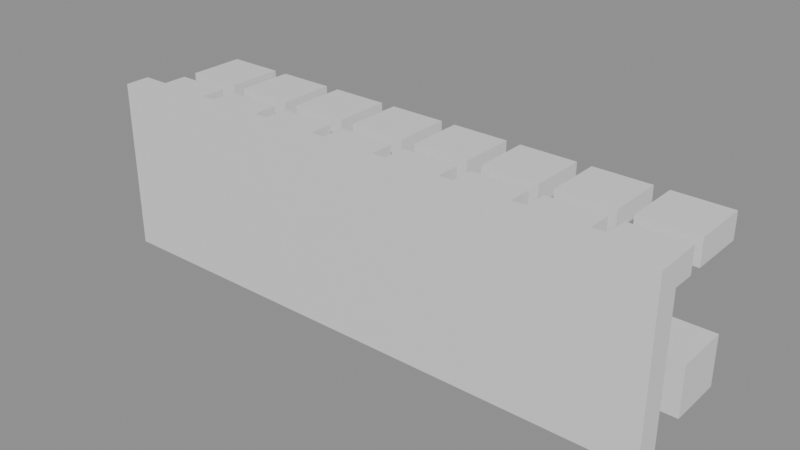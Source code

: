 # Source: building_lego.blend  (saved by Blender 5.0.119; exported with 4.5.12 LTS)
import bpy
from mathutils import Matrix  # noqa: F401  (used for matrix-valued properties, if any)

bpy.ops.wm.read_factory_settings(use_empty=True)
scene = bpy.context.scene
scene.name = 'Scene'

# ---- collections
col_01_paredes_externas = bpy.data.collections.new('01_Paredes_Externas'); scene.collection.children.link(col_01_paredes_externas)
col_04_moveis_decoracoes = bpy.data.collections.new('04_Moveis_Decoracoes'); scene.collection.children.link(col_04_moveis_decoracoes)

# ---- materials (node trees are filled in below, after node groups)
mat_mat_parede_externa = bpy.data.materials.new('Mat_Parede_Externa')
mat_mat_moveis = bpy.data.materials.new('Mat_Moveis')

# ---- material node trees
mat_mat_parede_externa.use_nodes = True; mat_mat_parede_externa.node_tree.nodes.clear()
_N = mat_mat_parede_externa.node_tree.nodes; _L = mat_mat_parede_externa.node_tree.links
n0 = _N.new('ShaderNodeBsdfPrincipled'); n0.name = 'BSDF - Pré-fundamentado'; n0.location = (-200, 100)
n1 = _N.new('ShaderNodeOutputMaterial'); n1.name = 'Saída de material'; n1.location = (200, 100)
_L.new(n0.outputs[0], n1.inputs[0])
n1.is_active_output = True
mat_mat_moveis.use_nodes = True; mat_mat_moveis.node_tree.nodes.clear()
_N = mat_mat_moveis.node_tree.nodes; _L = mat_mat_moveis.node_tree.links
n0 = _N.new('ShaderNodeBsdfPrincipled'); n0.name = 'BSDF - Pré-fundamentado'; n0.location = (-200, 100)
n1 = _N.new('ShaderNodeOutputMaterial'); n1.name = 'Saída de material'; n1.location = (200, 100)
_L.new(n0.outputs[0], n1.inputs[0])
n1.is_active_output = True

# ---- meshes
me_bloco_wall_800_544_z25 = bpy.data.meshes.new('Bloco_wall_800_544_z25')
me_bloco_wall_800_544_z25.from_pydata([(-0.5, -0.175, -1.2), (0.5, -0.175, -1.2), (0.5, 0.175, -1.2), (-0.5, 0.175, -1.2), (-0.5, -0.175, 1.2), (0.5, -0.175, 1.2), (0.5, 0.175, 1.2), (-0.5, 0.175, 1.2)], [], [(0, 1, 2, 3), (4, 7, 6, 5), (0, 4, 5, 1), (2, 6, 7, 3), (0, 3, 7, 4), (1, 5, 6, 2)])
me_bloco_wall_800_544_z25.materials.append(mat_mat_parede_externa)
me_bloco_wall_800_544_z25.update()
me_bloco_wall_801_544_z25 = bpy.data.meshes.new('Bloco_wall_801_544_z25')
me_bloco_wall_801_544_z25.from_pydata([(-0.5, -0.175, -1.2), (0.5, -0.175, -1.2), (0.5, 0.175, -1.2), (-0.5, 0.175, -1.2), (-0.5, -0.175, 1.2), (0.5, -0.175, 1.2), (0.5, 0.175, 1.2), (-0.5, 0.175, 1.2)], [], [(0, 1, 2, 3), (4, 7, 6, 5), (0, 4, 5, 1), (2, 6, 7, 3), (0, 3, 7, 4), (1, 5, 6, 2)])
me_bloco_wall_801_544_z25.materials.append(mat_mat_parede_externa)
me_bloco_wall_801_544_z25.update()
me_bloco_wall_802_544_z25 = bpy.data.meshes.new('Bloco_wall_802_544_z25')
me_bloco_wall_802_544_z25.from_pydata([(-0.5, -0.175, -1.2), (0.5, -0.175, -1.2), (0.5, 0.175, -1.2), (-0.5, 0.175, -1.2), (-0.5, -0.175, 1.2), (0.5, -0.175, 1.2), (0.5, 0.175, 1.2), (-0.5, 0.175, 1.2)], [], [(0, 1, 2, 3), (4, 7, 6, 5), (0, 4, 5, 1), (2, 6, 7, 3), (0, 3, 7, 4), (1, 5, 6, 2)])
me_bloco_wall_802_544_z25.materials.append(mat_mat_parede_externa)
me_bloco_wall_802_544_z25.update()
me_bloco_wall_803_544_z25 = bpy.data.meshes.new('Bloco_wall_803_544_z25')
me_bloco_wall_803_544_z25.from_pydata([(-0.5, -0.175, -1.2), (0.5, -0.175, -1.2), (0.5, 0.175, -1.2), (-0.5, 0.175, -1.2), (-0.5, -0.175, 1.2), (0.5, -0.175, 1.2), (0.5, 0.175, 1.2), (-0.5, 0.175, 1.2)], [], [(0, 1, 2, 3), (4, 7, 6, 5), (0, 4, 5, 1), (2, 6, 7, 3), (0, 3, 7, 4), (1, 5, 6, 2)])
me_bloco_wall_803_544_z25.materials.append(mat_mat_parede_externa)
me_bloco_wall_803_544_z25.update()
me_bloco_wall_804_544_z25 = bpy.data.meshes.new('Bloco_wall_804_544_z25')
me_bloco_wall_804_544_z25.from_pydata([(-0.5, -0.175, -1.2), (0.5, -0.175, -1.2), (0.5, 0.175, -1.2), (-0.5, 0.175, -1.2), (-0.5, -0.175, 1.2), (0.5, -0.175, 1.2), (0.5, 0.175, 1.2), (-0.5, 0.175, 1.2)], [], [(0, 1, 2, 3), (4, 7, 6, 5), (0, 4, 5, 1), (2, 6, 7, 3), (0, 3, 7, 4), (1, 5, 6, 2)])
me_bloco_wall_804_544_z25.materials.append(mat_mat_parede_externa)
me_bloco_wall_804_544_z25.update()
me_bloco_wall_805_544_z25 = bpy.data.meshes.new('Bloco_wall_805_544_z25')
me_bloco_wall_805_544_z25.from_pydata([(-0.5, -0.175, -1.2), (0.5, -0.175, -1.2), (0.5, 0.175, -1.2), (-0.5, 0.175, -1.2), (-0.5, -0.175, 1.2), (0.5, -0.175, 1.2), (0.5, 0.175, 1.2), (-0.5, 0.175, 1.2)], [], [(0, 1, 2, 3), (4, 7, 6, 5), (0, 4, 5, 1), (2, 6, 7, 3), (0, 3, 7, 4), (1, 5, 6, 2)])
me_bloco_wall_805_544_z25.materials.append(mat_mat_parede_externa)
me_bloco_wall_805_544_z25.update()
me_bloco_wall_806_544_z25 = bpy.data.meshes.new('Bloco_wall_806_544_z25')
me_bloco_wall_806_544_z25.from_pydata([(-0.5, -0.175, -1.2), (0.5, -0.175, -1.2), (0.5, 0.175, -1.2), (-0.5, 0.175, -1.2), (-0.5, -0.175, 1.2), (0.5, -0.175, 1.2), (0.5, 0.175, 1.2), (-0.5, 0.175, 1.2)], [], [(0, 1, 2, 3), (4, 7, 6, 5), (0, 4, 5, 1), (2, 6, 7, 3), (0, 3, 7, 4), (1, 5, 6, 2)])
me_bloco_wall_806_544_z25.materials.append(mat_mat_parede_externa)
me_bloco_wall_806_544_z25.update()
me_bloco_wall_807_544_z25 = bpy.data.meshes.new('Bloco_wall_807_544_z25')
me_bloco_wall_807_544_z25.from_pydata([(-0.5, -0.175, -1.2), (0.5, -0.175, -1.2), (0.5, 0.175, -1.2), (-0.5, 0.175, -1.2), (-0.5, -0.175, 1.2), (0.5, -0.175, 1.2), (0.5, 0.175, 1.2), (-0.5, 0.175, 1.2)], [], [(0, 1, 2, 3), (4, 7, 6, 5), (0, 4, 5, 1), (2, 6, 7, 3), (0, 3, 7, 4), (1, 5, 6, 2)])
me_bloco_wall_807_544_z25.materials.append(mat_mat_parede_externa)
me_bloco_wall_807_544_z25.update()
me_movel_ceramic_roof_800_544_z41 = bpy.data.meshes.new('Movel_ceramic_roof_800_544_z41')
me_movel_ceramic_roof_800_544_z41.from_pydata([(-0.4, -0.4, -0.18), (0.4, -0.4, -0.18), (0.4, 0.4, -0.18), (-0.4, 0.4, -0.18), (-0.4, -0.4, 0.18), (0.4, -0.4, 0.18), (0.4, 0.4, 0.18), (-0.4, 0.4, 0.18)], [], [(0, 1, 2, 3), (4, 7, 6, 5), (0, 4, 5, 1), (2, 6, 7, 3), (0, 3, 7, 4), (1, 5, 6, 2)])
me_movel_ceramic_roof_800_544_z41.materials.append(mat_mat_moveis)
me_movel_ceramic_roof_800_544_z41.update()
me_movel_ceramic_roof_801_544_z41 = bpy.data.meshes.new('Movel_ceramic_roof_801_544_z41')
me_movel_ceramic_roof_801_544_z41.from_pydata([(-0.4, -0.4, -0.18), (0.4, -0.4, -0.18), (0.4, 0.4, -0.18), (-0.4, 0.4, -0.18), (-0.4, -0.4, 0.18), (0.4, -0.4, 0.18), (0.4, 0.4, 0.18), (-0.4, 0.4, 0.18)], [], [(0, 1, 2, 3), (4, 7, 6, 5), (0, 4, 5, 1), (2, 6, 7, 3), (0, 3, 7, 4), (1, 5, 6, 2)])
me_movel_ceramic_roof_801_544_z41.materials.append(mat_mat_moveis)
me_movel_ceramic_roof_801_544_z41.update()
me_movel_ceramic_roof_802_544_z41 = bpy.data.meshes.new('Movel_ceramic_roof_802_544_z41')
me_movel_ceramic_roof_802_544_z41.from_pydata([(-0.4, -0.4, -0.18), (0.4, -0.4, -0.18), (0.4, 0.4, -0.18), (-0.4, 0.4, -0.18), (-0.4, -0.4, 0.18), (0.4, -0.4, 0.18), (0.4, 0.4, 0.18), (-0.4, 0.4, 0.18)], [], [(0, 1, 2, 3), (4, 7, 6, 5), (0, 4, 5, 1), (2, 6, 7, 3), (0, 3, 7, 4), (1, 5, 6, 2)])
me_movel_ceramic_roof_802_544_z41.materials.append(mat_mat_moveis)
me_movel_ceramic_roof_802_544_z41.update()
me_movel_ceramic_roof_803_544_z41 = bpy.data.meshes.new('Movel_ceramic_roof_803_544_z41')
me_movel_ceramic_roof_803_544_z41.from_pydata([(-0.4, -0.4, -0.18), (0.4, -0.4, -0.18), (0.4, 0.4, -0.18), (-0.4, 0.4, -0.18), (-0.4, -0.4, 0.18), (0.4, -0.4, 0.18), (0.4, 0.4, 0.18), (-0.4, 0.4, 0.18)], [], [(0, 1, 2, 3), (4, 7, 6, 5), (0, 4, 5, 1), (2, 6, 7, 3), (0, 3, 7, 4), (1, 5, 6, 2)])
me_movel_ceramic_roof_803_544_z41.materials.append(mat_mat_moveis)
me_movel_ceramic_roof_803_544_z41.update()
me_movel_ceramic_roof_804_544_z41 = bpy.data.meshes.new('Movel_ceramic_roof_804_544_z41')
me_movel_ceramic_roof_804_544_z41.from_pydata([(-0.4, -0.4, -0.18), (0.4, -0.4, -0.18), (0.4, 0.4, -0.18), (-0.4, 0.4, -0.18), (-0.4, -0.4, 0.18), (0.4, -0.4, 0.18), (0.4, 0.4, 0.18), (-0.4, 0.4, 0.18)], [], [(0, 1, 2, 3), (4, 7, 6, 5), (0, 4, 5, 1), (2, 6, 7, 3), (0, 3, 7, 4), (1, 5, 6, 2)])
me_movel_ceramic_roof_804_544_z41.materials.append(mat_mat_moveis)
me_movel_ceramic_roof_804_544_z41.update()
me_movel_ceramic_roof_805_544_z41 = bpy.data.meshes.new('Movel_ceramic_roof_805_544_z41')
me_movel_ceramic_roof_805_544_z41.from_pydata([(-0.4, -0.4, -0.18), (0.4, -0.4, -0.18), (0.4, 0.4, -0.18), (-0.4, 0.4, -0.18), (-0.4, -0.4, 0.18), (0.4, -0.4, 0.18), (0.4, 0.4, 0.18), (-0.4, 0.4, 0.18)], [], [(0, 1, 2, 3), (4, 7, 6, 5), (0, 4, 5, 1), (2, 6, 7, 3), (0, 3, 7, 4), (1, 5, 6, 2)])
me_movel_ceramic_roof_805_544_z41.materials.append(mat_mat_moveis)
me_movel_ceramic_roof_805_544_z41.update()
me_movel_ceramic_roof_806_544_z41 = bpy.data.meshes.new('Movel_ceramic_roof_806_544_z41')
me_movel_ceramic_roof_806_544_z41.from_pydata([(-0.4, -0.4, -0.18), (0.4, -0.4, -0.18), (0.4, 0.4, -0.18), (-0.4, 0.4, -0.18), (-0.4, -0.4, 0.18), (0.4, -0.4, 0.18), (0.4, 0.4, 0.18), (-0.4, 0.4, 0.18)], [], [(0, 1, 2, 3), (4, 7, 6, 5), (0, 4, 5, 1), (2, 6, 7, 3), (0, 3, 7, 4), (1, 5, 6, 2)])
me_movel_ceramic_roof_806_544_z41.materials.append(mat_mat_moveis)
me_movel_ceramic_roof_806_544_z41.update()
me_movel_ceramic_roof_807_544_z41 = bpy.data.meshes.new('Movel_ceramic_roof_807_544_z41')
me_movel_ceramic_roof_807_544_z41.from_pydata([(-0.4, -0.4, -0.18), (0.4, -0.4, -0.18), (0.4, 0.4, -0.18), (-0.4, 0.4, -0.18), (-0.4, -0.4, 0.18), (0.4, -0.4, 0.18), (0.4, 0.4, 0.18), (-0.4, 0.4, 0.18)], [], [(0, 1, 2, 3), (4, 7, 6, 5), (0, 4, 5, 1), (2, 6, 7, 3), (0, 3, 7, 4), (1, 5, 6, 2)])
me_movel_ceramic_roof_807_544_z41.materials.append(mat_mat_moveis)
me_movel_ceramic_roof_807_544_z41.update()
me_movel_vines_800_545_z25 = bpy.data.meshes.new('Movel_vines_800_545_z25')
me_movel_vines_800_545_z25.from_pydata([(-0.4, -0.4, -0.06), (0.4, -0.4, -0.06), (0.4, 0.4, -0.06), (-0.4, 0.4, -0.06), (-0.4, -0.4, 0.06), (0.4, -0.4, 0.06), (0.4, 0.4, 0.06), (-0.4, 0.4, 0.06)], [], [(0, 1, 2, 3), (4, 7, 6, 5), (0, 4, 5, 1), (2, 6, 7, 3), (0, 3, 7, 4), (1, 5, 6, 2)])
me_movel_vines_800_545_z25.materials.append(mat_mat_moveis)
me_movel_vines_800_545_z25.update()
me_movel_ceramic_roof_800_545_z41 = bpy.data.meshes.new('Movel_ceramic_roof_800_545_z41')
me_movel_ceramic_roof_800_545_z41.from_pydata([(-0.4, -0.4, -0.18), (0.4, -0.4, -0.18), (0.4, 0.4, -0.18), (-0.4, 0.4, -0.18), (-0.4, -0.4, 0.18), (0.4, -0.4, 0.18), (0.4, 0.4, 0.18), (-0.4, 0.4, 0.18)], [], [(0, 1, 2, 3), (4, 7, 6, 5), (0, 4, 5, 1), (2, 6, 7, 3), (0, 3, 7, 4), (1, 5, 6, 2)])
me_movel_ceramic_roof_800_545_z41.materials.append(mat_mat_moveis)
me_movel_ceramic_roof_800_545_z41.update()
me_movel_flowers_800_545_z25 = bpy.data.meshes.new('Movel_flowers_800_545_z25')
me_movel_flowers_800_545_z25.from_pydata([(-0.4, -0.4, -0.06), (0.4, -0.4, -0.06), (0.4, 0.4, -0.06), (-0.4, 0.4, -0.06), (-0.4, -0.4, 0.06), (0.4, -0.4, 0.06), (0.4, 0.4, 0.06), (-0.4, 0.4, 0.06)], [], [(0, 1, 2, 3), (4, 7, 6, 5), (0, 4, 5, 1), (2, 6, 7, 3), (0, 3, 7, 4), (1, 5, 6, 2)])
me_movel_flowers_800_545_z25.materials.append(mat_mat_moveis)
me_movel_flowers_800_545_z25.update()
me_movel_ceramic_roof_801_545_z41 = bpy.data.meshes.new('Movel_ceramic_roof_801_545_z41')
me_movel_ceramic_roof_801_545_z41.from_pydata([(-0.4, -0.4, -0.18), (0.4, -0.4, -0.18), (0.4, 0.4, -0.18), (-0.4, 0.4, -0.18), (-0.4, -0.4, 0.18), (0.4, -0.4, 0.18), (0.4, 0.4, 0.18), (-0.4, 0.4, 0.18)], [], [(0, 1, 2, 3), (4, 7, 6, 5), (0, 4, 5, 1), (2, 6, 7, 3), (0, 3, 7, 4), (1, 5, 6, 2)])
me_movel_ceramic_roof_801_545_z41.materials.append(mat_mat_moveis)
me_movel_ceramic_roof_801_545_z41.update()
me_movel_orfluer_flowers_801_545_z25 = bpy.data.meshes.new('Movel_orfluer_flowers_801_545_z25')
me_movel_orfluer_flowers_801_545_z25.from_pydata([(-0.4, -0.4, -0.06), (0.4, -0.4, -0.06), (0.4, 0.4, -0.06), (-0.4, 0.4, -0.06), (-0.4, -0.4, 0.06), (0.4, -0.4, 0.06), (0.4, 0.4, 0.06), (-0.4, 0.4, 0.06)], [], [(0, 1, 2, 3), (4, 7, 6, 5), (0, 4, 5, 1), (2, 6, 7, 3), (0, 3, 7, 4), (1, 5, 6, 2)])
me_movel_orfluer_flowers_801_545_z25.materials.append(mat_mat_moveis)
me_movel_orfluer_flowers_801_545_z25.update()
me_movel_vines_802_545_z25 = bpy.data.meshes.new('Movel_vines_802_545_z25')
me_movel_vines_802_545_z25.from_pydata([(-0.4, -0.4, -0.06), (0.4, -0.4, -0.06), (0.4, 0.4, -0.06), (-0.4, 0.4, -0.06), (-0.4, -0.4, 0.06), (0.4, -0.4, 0.06), (0.4, 0.4, 0.06), (-0.4, 0.4, 0.06)], [], [(0, 1, 2, 3), (4, 7, 6, 5), (0, 4, 5, 1), (2, 6, 7, 3), (0, 3, 7, 4), (1, 5, 6, 2)])
me_movel_vines_802_545_z25.materials.append(mat_mat_moveis)
me_movel_vines_802_545_z25.update()
me_movel_ceramic_roof_802_545_z41 = bpy.data.meshes.new('Movel_ceramic_roof_802_545_z41')
me_movel_ceramic_roof_802_545_z41.from_pydata([(-0.4, -0.4, -0.18), (0.4, -0.4, -0.18), (0.4, 0.4, -0.18), (-0.4, 0.4, -0.18), (-0.4, -0.4, 0.18), (0.4, -0.4, 0.18), (0.4, 0.4, 0.18), (-0.4, 0.4, 0.18)], [], [(0, 1, 2, 3), (4, 7, 6, 5), (0, 4, 5, 1), (2, 6, 7, 3), (0, 3, 7, 4), (1, 5, 6, 2)])
me_movel_ceramic_roof_802_545_z41.materials.append(mat_mat_moveis)
me_movel_ceramic_roof_802_545_z41.update()
me_movel_ceramic_roof_803_545_z41 = bpy.data.meshes.new('Movel_ceramic_roof_803_545_z41')
me_movel_ceramic_roof_803_545_z41.from_pydata([(-0.4, -0.4, -0.18), (0.4, -0.4, -0.18), (0.4, 0.4, -0.18), (-0.4, 0.4, -0.18), (-0.4, -0.4, 0.18), (0.4, -0.4, 0.18), (0.4, 0.4, 0.18), (-0.4, 0.4, 0.18)], [], [(0, 1, 2, 3), (4, 7, 6, 5), (0, 4, 5, 1), (2, 6, 7, 3), (0, 3, 7, 4), (1, 5, 6, 2)])
me_movel_ceramic_roof_803_545_z41.materials.append(mat_mat_moveis)
me_movel_ceramic_roof_803_545_z41.update()
me_movel_ceramic_roof_804_545_z41 = bpy.data.meshes.new('Movel_ceramic_roof_804_545_z41')
me_movel_ceramic_roof_804_545_z41.from_pydata([(-0.4, -0.4, -0.18), (0.4, -0.4, -0.18), (0.4, 0.4, -0.18), (-0.4, 0.4, -0.18), (-0.4, -0.4, 0.18), (0.4, -0.4, 0.18), (0.4, 0.4, 0.18), (-0.4, 0.4, 0.18)], [], [(0, 1, 2, 3), (4, 7, 6, 5), (0, 4, 5, 1), (2, 6, 7, 3), (0, 3, 7, 4), (1, 5, 6, 2)])
me_movel_ceramic_roof_804_545_z41.materials.append(mat_mat_moveis)
me_movel_ceramic_roof_804_545_z41.update()
me_movel_ceramic_roof_805_545_z41 = bpy.data.meshes.new('Movel_ceramic_roof_805_545_z41')
me_movel_ceramic_roof_805_545_z41.from_pydata([(-0.4, -0.4, -0.18), (0.4, -0.4, -0.18), (0.4, 0.4, -0.18), (-0.4, 0.4, -0.18), (-0.4, -0.4, 0.18), (0.4, -0.4, 0.18), (0.4, 0.4, 0.18), (-0.4, 0.4, 0.18)], [], [(0, 1, 2, 3), (4, 7, 6, 5), (0, 4, 5, 1), (2, 6, 7, 3), (0, 3, 7, 4), (1, 5, 6, 2)])
me_movel_ceramic_roof_805_545_z41.materials.append(mat_mat_moveis)
me_movel_ceramic_roof_805_545_z41.update()
me_movel_untrimmed_hedge_805_545_z25 = bpy.data.meshes.new('Movel_untrimmed_hedge_805_545_z25')
me_movel_untrimmed_hedge_805_545_z25.from_pydata([(-0.4, -0.4, -0.36), (0.4, -0.4, -0.36), (0.4, 0.4, -0.36), (-0.4, 0.4, -0.36), (-0.4, -0.4, 0.36), (0.4, -0.4, 0.36), (0.4, 0.4, 0.36), (-0.4, 0.4, 0.36)], [], [(0, 1, 2, 3), (4, 7, 6, 5), (0, 4, 5, 1), (2, 6, 7, 3), (0, 3, 7, 4), (1, 5, 6, 2)])
me_movel_untrimmed_hedge_805_545_z25.materials.append(mat_mat_moveis)
me_movel_untrimmed_hedge_805_545_z25.update()
me_movel_ceramic_roof_806_545_z41 = bpy.data.meshes.new('Movel_ceramic_roof_806_545_z41')
me_movel_ceramic_roof_806_545_z41.from_pydata([(-0.4, -0.4, -0.18), (0.4, -0.4, -0.18), (0.4, 0.4, -0.18), (-0.4, 0.4, -0.18), (-0.4, -0.4, 0.18), (0.4, -0.4, 0.18), (0.4, 0.4, 0.18), (-0.4, 0.4, 0.18)], [], [(0, 1, 2, 3), (4, 7, 6, 5), (0, 4, 5, 1), (2, 6, 7, 3), (0, 3, 7, 4), (1, 5, 6, 2)])
me_movel_ceramic_roof_806_545_z41.materials.append(mat_mat_moveis)
me_movel_ceramic_roof_806_545_z41.update()
me_movel_untrimmed_hedge_806_545_z25 = bpy.data.meshes.new('Movel_untrimmed_hedge_806_545_z25')
me_movel_untrimmed_hedge_806_545_z25.from_pydata([(-0.4, -0.4, -0.36), (0.4, -0.4, -0.36), (0.4, 0.4, -0.36), (-0.4, 0.4, -0.36), (-0.4, -0.4, 0.36), (0.4, -0.4, 0.36), (0.4, 0.4, 0.36), (-0.4, 0.4, 0.36)], [], [(0, 1, 2, 3), (4, 7, 6, 5), (0, 4, 5, 1), (2, 6, 7, 3), (0, 3, 7, 4), (1, 5, 6, 2)])
me_movel_untrimmed_hedge_806_545_z25.materials.append(mat_mat_moveis)
me_movel_untrimmed_hedge_806_545_z25.update()
me_movel_ceramic_roof_807_545_z41 = bpy.data.meshes.new('Movel_ceramic_roof_807_545_z41')
me_movel_ceramic_roof_807_545_z41.from_pydata([(-0.4, -0.4, -0.18), (0.4, -0.4, -0.18), (0.4, 0.4, -0.18), (-0.4, 0.4, -0.18), (-0.4, -0.4, 0.18), (0.4, -0.4, 0.18), (0.4, 0.4, 0.18), (-0.4, 0.4, 0.18)], [], [(0, 1, 2, 3), (4, 7, 6, 5), (0, 4, 5, 1), (2, 6, 7, 3), (0, 3, 7, 4), (1, 5, 6, 2)])
me_movel_ceramic_roof_807_545_z41.materials.append(mat_mat_moveis)
me_movel_ceramic_roof_807_545_z41.update()
me_movel_untrimmed_hedge_807_545_z25 = bpy.data.meshes.new('Movel_untrimmed_hedge_807_545_z25')
me_movel_untrimmed_hedge_807_545_z25.from_pydata([(-0.4, -0.4, -0.36), (0.4, -0.4, -0.36), (0.4, 0.4, -0.36), (-0.4, 0.4, -0.36), (-0.4, -0.4, 0.36), (0.4, -0.4, 0.36), (0.4, 0.4, 0.36), (-0.4, 0.4, 0.36)], [], [(0, 1, 2, 3), (4, 7, 6, 5), (0, 4, 5, 1), (2, 6, 7, 3), (0, 3, 7, 4), (1, 5, 6, 2)])
me_movel_untrimmed_hedge_807_545_z25.materials.append(mat_mat_moveis)
me_movel_untrimmed_hedge_807_545_z25.update()

# ---- objects
ob_parede_externa_norte_y544_x800_807 = bpy.data.objects.new('Parede_Externa_Norte_Y544_X800_807', None)
ob_bloco_wall_800_544_z25 = bpy.data.objects.new('Bloco_wall_800_544_z25', me_bloco_wall_800_544_z25)
ob_bloco_wall_801_544_z25 = bpy.data.objects.new('Bloco_wall_801_544_z25', me_bloco_wall_801_544_z25)
ob_bloco_wall_802_544_z25 = bpy.data.objects.new('Bloco_wall_802_544_z25', me_bloco_wall_802_544_z25)
ob_bloco_wall_803_544_z25 = bpy.data.objects.new('Bloco_wall_803_544_z25', me_bloco_wall_803_544_z25)
ob_bloco_wall_804_544_z25 = bpy.data.objects.new('Bloco_wall_804_544_z25', me_bloco_wall_804_544_z25)
ob_bloco_wall_805_544_z25 = bpy.data.objects.new('Bloco_wall_805_544_z25', me_bloco_wall_805_544_z25)
ob_bloco_wall_806_544_z25 = bpy.data.objects.new('Bloco_wall_806_544_z25', me_bloco_wall_806_544_z25)
ob_bloco_wall_807_544_z25 = bpy.data.objects.new('Bloco_wall_807_544_z25', me_bloco_wall_807_544_z25)
ob_moveis_decoracoes = bpy.data.objects.new('Moveis_Decoracoes', None)
ob_movel_ceramic_roof_800_544_z41 = bpy.data.objects.new('Movel_ceramic_roof_800_544_z41', me_movel_ceramic_roof_800_544_z41)
ob_movel_ceramic_roof_801_544_z41 = bpy.data.objects.new('Movel_ceramic_roof_801_544_z41', me_movel_ceramic_roof_801_544_z41)
ob_movel_ceramic_roof_802_544_z41 = bpy.data.objects.new('Movel_ceramic_roof_802_544_z41', me_movel_ceramic_roof_802_544_z41)
ob_movel_ceramic_roof_803_544_z41 = bpy.data.objects.new('Movel_ceramic_roof_803_544_z41', me_movel_ceramic_roof_803_544_z41)
ob_movel_ceramic_roof_804_544_z41 = bpy.data.objects.new('Movel_ceramic_roof_804_544_z41', me_movel_ceramic_roof_804_544_z41)
ob_movel_ceramic_roof_805_544_z41 = bpy.data.objects.new('Movel_ceramic_roof_805_544_z41', me_movel_ceramic_roof_805_544_z41)
ob_movel_ceramic_roof_806_544_z41 = bpy.data.objects.new('Movel_ceramic_roof_806_544_z41', me_movel_ceramic_roof_806_544_z41)
ob_movel_ceramic_roof_807_544_z41 = bpy.data.objects.new('Movel_ceramic_roof_807_544_z41', me_movel_ceramic_roof_807_544_z41)
ob_movel_vines_800_545_z25 = bpy.data.objects.new('Movel_vines_800_545_z25', me_movel_vines_800_545_z25)
ob_movel_ceramic_roof_800_545_z41 = bpy.data.objects.new('Movel_ceramic_roof_800_545_z41', me_movel_ceramic_roof_800_545_z41)
ob_movel_flowers_800_545_z25 = bpy.data.objects.new('Movel_flowers_800_545_z25', me_movel_flowers_800_545_z25)
ob_movel_ceramic_roof_801_545_z41 = bpy.data.objects.new('Movel_ceramic_roof_801_545_z41', me_movel_ceramic_roof_801_545_z41)
ob_movel_orfluer_flowers_801_545_z25 = bpy.data.objects.new('Movel_orfluer_flowers_801_545_z25', me_movel_orfluer_flowers_801_545_z25)
ob_movel_vines_802_545_z25 = bpy.data.objects.new('Movel_vines_802_545_z25', me_movel_vines_802_545_z25)
ob_movel_ceramic_roof_802_545_z41 = bpy.data.objects.new('Movel_ceramic_roof_802_545_z41', me_movel_ceramic_roof_802_545_z41)
ob_movel_ceramic_roof_803_545_z41 = bpy.data.objects.new('Movel_ceramic_roof_803_545_z41', me_movel_ceramic_roof_803_545_z41)
ob_movel_ceramic_roof_804_545_z41 = bpy.data.objects.new('Movel_ceramic_roof_804_545_z41', me_movel_ceramic_roof_804_545_z41)
ob_movel_ceramic_roof_805_545_z41 = bpy.data.objects.new('Movel_ceramic_roof_805_545_z41', me_movel_ceramic_roof_805_545_z41)
ob_movel_untrimmed_hedge_805_545_z25 = bpy.data.objects.new('Movel_untrimmed_hedge_805_545_z25', me_movel_untrimmed_hedge_805_545_z25)
ob_movel_ceramic_roof_806_545_z41 = bpy.data.objects.new('Movel_ceramic_roof_806_545_z41', me_movel_ceramic_roof_806_545_z41)
ob_movel_untrimmed_hedge_806_545_z25 = bpy.data.objects.new('Movel_untrimmed_hedge_806_545_z25', me_movel_untrimmed_hedge_806_545_z25)
ob_movel_ceramic_roof_807_545_z41 = bpy.data.objects.new('Movel_ceramic_roof_807_545_z41', me_movel_ceramic_roof_807_545_z41)
ob_movel_untrimmed_hedge_807_545_z25 = bpy.data.objects.new('Movel_untrimmed_hedge_807_545_z25', me_movel_untrimmed_hedge_807_545_z25)

# ---- transforms, parenting, visibility, modifiers, constraints
ob_parede_externa_norte_y544_x800_807.location = (0.0, -0.5, 0.0)
ob_parede_externa_norte_y544_x800_807.empty_display_type = 'CUBE'
ob_bloco_wall_800_544_z25.parent = ob_parede_externa_norte_y544_x800_807
ob_bloco_wall_800_544_z25.matrix_parent_inverse = Matrix(((1.0, -0.0, 0.0, -0.0), (-0.0, 1.0, -0.0, 0.5), (0.0, -0.0, 1.0, -0.0), (-0.0, 0.0, -0.0, 1.0)))
ob_bloco_wall_800_544_z25.location = (-3.5, -0.825, 1.2)
ob_bloco_wall_801_544_z25.parent = ob_parede_externa_norte_y544_x800_807
ob_bloco_wall_801_544_z25.matrix_parent_inverse = Matrix(((1.0, -0.0, 0.0, -0.0), (-0.0, 1.0, -0.0, 0.5), (0.0, -0.0, 1.0, -0.0), (-0.0, 0.0, -0.0, 1.0)))
ob_bloco_wall_801_544_z25.location = (-2.5, -0.825, 1.2)
ob_bloco_wall_802_544_z25.parent = ob_parede_externa_norte_y544_x800_807
ob_bloco_wall_802_544_z25.matrix_parent_inverse = Matrix(((1.0, -0.0, 0.0, -0.0), (-0.0, 1.0, -0.0, 0.5), (0.0, -0.0, 1.0, -0.0), (-0.0, 0.0, -0.0, 1.0)))
ob_bloco_wall_802_544_z25.location = (-1.5, -0.825, 1.2)
ob_bloco_wall_803_544_z25.parent = ob_parede_externa_norte_y544_x800_807
ob_bloco_wall_803_544_z25.matrix_parent_inverse = Matrix(((1.0, -0.0, 0.0, -0.0), (-0.0, 1.0, -0.0, 0.5), (0.0, -0.0, 1.0, -0.0), (-0.0, 0.0, -0.0, 1.0)))
ob_bloco_wall_803_544_z25.location = (-0.5, -0.825, 1.2)
ob_bloco_wall_804_544_z25.parent = ob_parede_externa_norte_y544_x800_807
ob_bloco_wall_804_544_z25.matrix_parent_inverse = Matrix(((1.0, -0.0, 0.0, -0.0), (-0.0, 1.0, -0.0, 0.5), (0.0, -0.0, 1.0, -0.0), (-0.0, 0.0, -0.0, 1.0)))
ob_bloco_wall_804_544_z25.location = (0.5, -0.825, 1.2)
ob_bloco_wall_805_544_z25.parent = ob_parede_externa_norte_y544_x800_807
ob_bloco_wall_805_544_z25.matrix_parent_inverse = Matrix(((1.0, -0.0, 0.0, -0.0), (-0.0, 1.0, -0.0, 0.5), (0.0, -0.0, 1.0, -0.0), (-0.0, 0.0, -0.0, 1.0)))
ob_bloco_wall_805_544_z25.location = (1.5, -0.825, 1.2)
ob_bloco_wall_806_544_z25.parent = ob_parede_externa_norte_y544_x800_807
ob_bloco_wall_806_544_z25.matrix_parent_inverse = Matrix(((1.0, -0.0, 0.0, -0.0), (-0.0, 1.0, -0.0, 0.5), (0.0, -0.0, 1.0, -0.0), (-0.0, 0.0, -0.0, 1.0)))
ob_bloco_wall_806_544_z25.location = (2.5, -0.825, 1.2)
ob_bloco_wall_807_544_z25.parent = ob_parede_externa_norte_y544_x800_807
ob_bloco_wall_807_544_z25.matrix_parent_inverse = Matrix(((1.0, -0.0, 0.0, -0.0), (-0.0, 1.0, -0.0, 0.5), (0.0, -0.0, 1.0, -0.0), (-0.0, 0.0, -0.0, 1.0)))
ob_bloco_wall_807_544_z25.location = (3.5, -0.825, 1.2)
ob_moveis_decoracoes.location = (0.0, 0.0, 0.0)
ob_moveis_decoracoes.empty_display_type = 'CUBE'
ob_movel_ceramic_roof_800_544_z41.parent = ob_moveis_decoracoes
ob_movel_ceramic_roof_800_544_z41.location = (-3.5, -0.5, 2.1)
ob_movel_ceramic_roof_801_544_z41.parent = ob_moveis_decoracoes
ob_movel_ceramic_roof_801_544_z41.location = (-2.5, -0.5, 2.1)
ob_movel_ceramic_roof_802_544_z41.parent = ob_moveis_decoracoes
ob_movel_ceramic_roof_802_544_z41.location = (-1.5, -0.5, 2.1)
ob_movel_ceramic_roof_803_544_z41.parent = ob_moveis_decoracoes
ob_movel_ceramic_roof_803_544_z41.location = (-0.5, -0.5, 2.1)
ob_movel_ceramic_roof_804_544_z41.parent = ob_moveis_decoracoes
ob_movel_ceramic_roof_804_544_z41.location = (0.5, -0.5, 2.1)
ob_movel_ceramic_roof_805_544_z41.parent = ob_moveis_decoracoes
ob_movel_ceramic_roof_805_544_z41.location = (1.5, -0.5, 2.1)
ob_movel_ceramic_roof_806_544_z41.parent = ob_moveis_decoracoes
ob_movel_ceramic_roof_806_544_z41.location = (2.5, -0.5, 2.1)
ob_movel_ceramic_roof_807_544_z41.parent = ob_moveis_decoracoes
ob_movel_ceramic_roof_807_544_z41.location = (3.5, -0.5, 2.1)
ob_movel_vines_800_545_z25.parent = ob_moveis_decoracoes
ob_movel_vines_800_545_z25.location = (-3.5, 0.5, 0.06)
ob_movel_ceramic_roof_800_545_z41.parent = ob_moveis_decoracoes
ob_movel_ceramic_roof_800_545_z41.location = (-3.5, 0.5, 2.1)
ob_movel_flowers_800_545_z25.parent = ob_moveis_decoracoes
ob_movel_flowers_800_545_z25.location = (-3.5, 0.5, 0.06)
ob_movel_ceramic_roof_801_545_z41.parent = ob_moveis_decoracoes
ob_movel_ceramic_roof_801_545_z41.location = (-2.5, 0.5, 2.1)
ob_movel_orfluer_flowers_801_545_z25.parent = ob_moveis_decoracoes
ob_movel_orfluer_flowers_801_545_z25.location = (-2.5, 0.5, 0.06)
ob_movel_vines_802_545_z25.parent = ob_moveis_decoracoes
ob_movel_vines_802_545_z25.location = (-1.5, 0.5, 0.06)
ob_movel_ceramic_roof_802_545_z41.parent = ob_moveis_decoracoes
ob_movel_ceramic_roof_802_545_z41.location = (-1.5, 0.5, 2.1)
ob_movel_ceramic_roof_803_545_z41.parent = ob_moveis_decoracoes
ob_movel_ceramic_roof_803_545_z41.location = (-0.5, 0.5, 2.1)
ob_movel_ceramic_roof_804_545_z41.parent = ob_moveis_decoracoes
ob_movel_ceramic_roof_804_545_z41.location = (0.5, 0.5, 2.1)
ob_movel_ceramic_roof_805_545_z41.parent = ob_moveis_decoracoes
ob_movel_ceramic_roof_805_545_z41.location = (1.5, 0.5, 2.1)
ob_movel_untrimmed_hedge_805_545_z25.parent = ob_moveis_decoracoes
ob_movel_untrimmed_hedge_805_545_z25.location = (1.5, 0.5, 0.36)
ob_movel_ceramic_roof_806_545_z41.parent = ob_moveis_decoracoes
ob_movel_ceramic_roof_806_545_z41.location = (2.5, 0.5, 2.1)
ob_movel_untrimmed_hedge_806_545_z25.parent = ob_moveis_decoracoes
ob_movel_untrimmed_hedge_806_545_z25.location = (2.5, 0.5, 0.36)
ob_movel_ceramic_roof_807_545_z41.parent = ob_moveis_decoracoes
ob_movel_ceramic_roof_807_545_z41.location = (3.5, 0.5, 2.1)
ob_movel_untrimmed_hedge_807_545_z25.parent = ob_moveis_decoracoes
ob_movel_untrimmed_hedge_807_545_z25.location = (3.5, 0.5, 0.36)

# ---- collection membership
col_01_paredes_externas.objects.link(ob_parede_externa_norte_y544_x800_807)
col_01_paredes_externas.objects.link(ob_bloco_wall_800_544_z25)
col_01_paredes_externas.objects.link(ob_bloco_wall_801_544_z25)
col_01_paredes_externas.objects.link(ob_bloco_wall_802_544_z25)
col_01_paredes_externas.objects.link(ob_bloco_wall_803_544_z25)
col_01_paredes_externas.objects.link(ob_bloco_wall_804_544_z25)
col_01_paredes_externas.objects.link(ob_bloco_wall_805_544_z25)
col_01_paredes_externas.objects.link(ob_bloco_wall_806_544_z25)
col_01_paredes_externas.objects.link(ob_bloco_wall_807_544_z25)
col_04_moveis_decoracoes.objects.link(ob_moveis_decoracoes)
col_04_moveis_decoracoes.objects.link(ob_movel_ceramic_roof_800_544_z41)
col_04_moveis_decoracoes.objects.link(ob_movel_ceramic_roof_801_544_z41)
col_04_moveis_decoracoes.objects.link(ob_movel_ceramic_roof_802_544_z41)
col_04_moveis_decoracoes.objects.link(ob_movel_ceramic_roof_803_544_z41)
col_04_moveis_decoracoes.objects.link(ob_movel_ceramic_roof_804_544_z41)
col_04_moveis_decoracoes.objects.link(ob_movel_ceramic_roof_805_544_z41)
col_04_moveis_decoracoes.objects.link(ob_movel_ceramic_roof_806_544_z41)
col_04_moveis_decoracoes.objects.link(ob_movel_ceramic_roof_807_544_z41)
col_04_moveis_decoracoes.objects.link(ob_movel_vines_800_545_z25)
col_04_moveis_decoracoes.objects.link(ob_movel_ceramic_roof_800_545_z41)
col_04_moveis_decoracoes.objects.link(ob_movel_flowers_800_545_z25)
col_04_moveis_decoracoes.objects.link(ob_movel_ceramic_roof_801_545_z41)
col_04_moveis_decoracoes.objects.link(ob_movel_orfluer_flowers_801_545_z25)
col_04_moveis_decoracoes.objects.link(ob_movel_vines_802_545_z25)
col_04_moveis_decoracoes.objects.link(ob_movel_ceramic_roof_802_545_z41)
col_04_moveis_decoracoes.objects.link(ob_movel_ceramic_roof_803_545_z41)
col_04_moveis_decoracoes.objects.link(ob_movel_ceramic_roof_804_545_z41)
col_04_moveis_decoracoes.objects.link(ob_movel_ceramic_roof_805_545_z41)
col_04_moveis_decoracoes.objects.link(ob_movel_untrimmed_hedge_805_545_z25)
col_04_moveis_decoracoes.objects.link(ob_movel_ceramic_roof_806_545_z41)
col_04_moveis_decoracoes.objects.link(ob_movel_untrimmed_hedge_806_545_z25)
col_04_moveis_decoracoes.objects.link(ob_movel_ceramic_roof_807_545_z41)
col_04_moveis_decoracoes.objects.link(ob_movel_untrimmed_hedge_807_545_z25)

# ---- scene / render settings (as saved in the file)
scene.frame_start = 1; scene.frame_end = 250; scene.frame_set(1)
scene.render.engine = 'BLENDER_EEVEE_NEXT'
scene.render.bake_bias = 0.0
scene.render.bake_samples = 0
scene.cycles.sampling_pattern = 'TABULATED_SOBOL'
scene.eevee.use_volume_custom_range = False
bpy.context.view_layer.update()

# ---- added for rendering (the .blend has no active camera and no usable light): camera, sun + grey world if the file has none
cam_auto = bpy.data.cameras.new('AutoCamera')
cam_auto.lens = 50.0
cam_auto.sensor_width = 36.0
cam_auto.clip_end = 1000.0
ob_auto_camera = bpy.data.objects.new('AutoCamera', cam_auto)
scene.collection.objects.link(ob_auto_camera)
ob_auto_camera.location = (7.92513, -9.56016, 7.5401)
ob_auto_camera.rotation_euler = (1.09748, -7.21219e-08, 0.694738)
scene.camera = ob_auto_camera
light_auto_sun = bpy.data.lights.new('AutoSun', 'SUN')
light_auto_sun.energy = 3.0
light_auto_sun.angle = 0.0523599
ob_auto_sun = bpy.data.objects.new('AutoSun', light_auto_sun)
scene.collection.objects.link(ob_auto_sun)
ob_auto_sun.rotation_euler = (0.872665, 0.174533, 0.523599)
if scene.world is None:
    world_auto = bpy.data.worlds.new('AutoWorld')
    world_auto.color = (0.3, 0.3, 0.3)
    scene.world = world_auto
bpy.context.view_layer.update()
